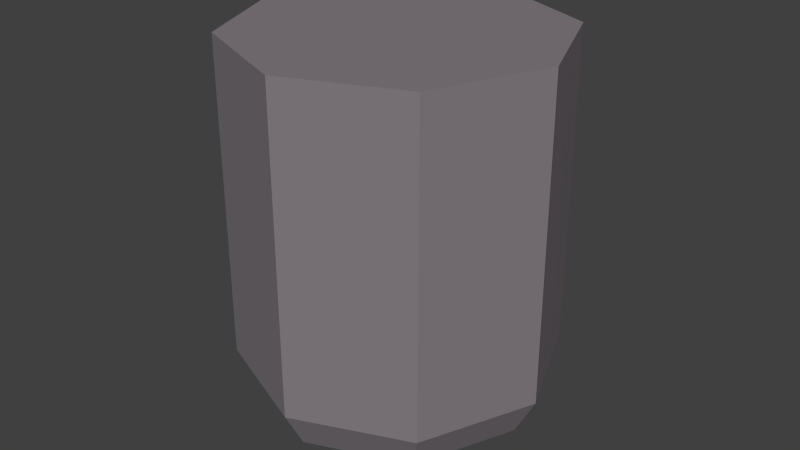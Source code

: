 # Source: CPULifeDetection.blend  (saved by Blender 2.63.0; exported with 4.5.12 LTS)
import bpy
from mathutils import Matrix  # noqa: F401  (used for matrix-valued properties, if any)

bpy.ops.wm.read_factory_settings(use_empty=True)
scene = bpy.context.scene
scene.name = 'Scene'

# ---- collections
col_collection_1 = bpy.data.collections.new('Collection 1'); scene.collection.children.link(col_collection_1)

# ---- materials (node trees are filled in below, after node groups)
mat_base = bpy.data.materials.new('Base')
mat_base.alpha_threshold = 0.0
mat_base.use_transparent_shadow = False
mat_base.diffuse_color = (0.233, 0.2087, 0.229, 1.0)
mat_base.roughness = 0.5
mat_base.line_color = (0.0, 0.0, 0.0, 1.0)

# ---- material node trees

# ---- world
world_world = bpy.data.worlds.new('World'); scene.world = world_world
world_world.color = (0.05088, 0.05088, 0.05088)
world_world.use_sun_shadow = False
world_world.sun_shadow_jitter_overblur = 0.0
world_world.cycles.sampling_method = 'MANUAL'
world_world.cycles.sample_map_resolution = 256

# ---- meshes
me_cpulifedetection = bpy.data.meshes.new('CPULifeDetection')
me_cpulifedetection.from_pydata([(-0.025, 0.0, -0.06912), (-0.0433, 0.0, -0.06263), (-0.03062, 0.03062, -0.06263), (-0.01768, 0.01768, -0.06912), (-0.05, 0.0, -0.05), (-0.03536, 0.03536, -0.05), (-3.079e-09, 0.0433, -0.06263), (-6.06e-09, 0.025, -0.06912), (0.01768, 0.01768, -0.06912), (-0.03062, -0.03062, -0.06263), (-0.01768, -0.01768, -0.06912), (-4.57e-09, 0.05, -0.05), (-0.03536, -0.03536, -0.05), (0.03062, 0.03062, -0.06263), (0.025, -3.725e-09, -0.06912), (-1.798e-08, -0.0433, -0.06263), (-1.426e-08, -0.025, -0.06912), (-2.096e-08, -0.05, -0.05), (0.03536, 0.03536, -0.05), (0.0433, -8.941e-09, -0.06263), (0.01768, -0.01768, -0.06912), (0.03062, -0.03062, -0.06263), (0.03536, -0.03536, -0.05), (0.05, -7.452e-09, -0.05), (0.0, 0.05, 0.05), (0.03536, 0.03536, 0.05), (-0.03536, 0.03536, 0.05), (0.05, -2.186e-09, 0.05), (-0.05, 5.962e-10, 0.05), (0.03536, -0.03536, 0.05), (-0.03536, -0.03536, 0.05), (-4.371e-09, -0.05, 0.05)], [], [(0, 1, 2, 3), (2, 1, 4, 5), (6, 7, 3, 2), (11, 6, 2, 5), (13, 8, 7, 6), (13, 6, 11, 18), (19, 14, 8, 13), (21, 20, 14, 19), (15, 16, 20, 21), (10, 16, 15, 9), (3, 7, 8), (8, 0, 3), (14, 0, 8), (10, 0, 14), (14, 20, 10), (20, 16, 10), (0, 10, 9, 1), (4, 1, 9, 12), (30, 12, 17, 31), (25, 24, 26), (25, 26, 27), (26, 28, 27), (28, 30, 27), (30, 29, 27), (30, 31, 29), (28, 26, 5, 4), (24, 25, 18, 11), (9, 15, 17, 12), (17, 15, 21, 22), (28, 4, 12, 30), (26, 24, 11, 5), (23, 19, 13, 18), (21, 19, 23, 22), (29, 31, 17, 22), (25, 27, 23, 18), (27, 29, 22, 23)])
me_cpulifedetection.materials.append(mat_base)
me_cpulifedetection.use_remesh_preserve_volume = False
me_cpulifedetection.use_remesh_preserve_attributes = False
me_cpulifedetection.use_mirror_vertex_groups = False
me_cpulifedetection.update()

# ---- objects
ob_cpulifedetection = bpy.data.objects.new('CPULifeDetection', me_cpulifedetection)

# ---- transforms, parenting, visibility, modifiers, constraints
ob_cpulifedetection.location = (0.0, 0.0, 0.0)
ob_cpulifedetection.lineart.crease_threshold = 0.0

# ---- collection membership
col_collection_1.objects.link(ob_cpulifedetection)

# ---- scene / render settings (as saved in the file)
scene.frame_start = 1; scene.frame_end = 250; scene.frame_set(1)
scene.render.engine = 'BLENDER_EEVEE_NEXT'
scene.render.image_settings.color_mode = 'RGB'
scene.render.image_settings.compression = 90
scene.render.resolution_percentage = 50
scene.render.dither_intensity = 0.0
scene.render.bake_margin = 2
scene.render.bake_bias = 0.0
scene.cycles.use_denoising = False
scene.cycles.samples = 10
scene.cycles.sampling_pattern = 'TABULATED_SOBOL'
scene.cycles.light_sampling_threshold = 0.0
scene.cycles.use_adaptive_sampling = False
scene.cycles.use_light_tree = False
scene.cycles.blur_glossy = 0.0
scene.cycles.volume_bounces = 1
scene.cycles.pixel_filter_type = 'GAUSSIAN'
scene.cycles.sample_clamp_indirect = 0.0
scene.view_settings.view_transform = 'Standard'
bpy.context.view_layer.update()

# ---- added for rendering (the .blend has no active camera and no usable light): camera, sun
cam_auto = bpy.data.cameras.new('AutoCamera')
cam_auto.lens = 50.0
cam_auto.sensor_width = 36.0
cam_auto.clip_end = 1000.0
ob_auto_camera = bpy.data.objects.new('AutoCamera', cam_auto)
scene.collection.objects.link(ob_auto_camera)
ob_auto_camera.location = (0.185045, -0.222054, 0.138477)
ob_auto_camera.rotation_euler = (1.09748, -7.21219e-08, 0.694738)
scene.camera = ob_auto_camera
light_auto_sun = bpy.data.lights.new('AutoSun', 'SUN')
light_auto_sun.energy = 3.0
light_auto_sun.angle = 0.0523599
ob_auto_sun = bpy.data.objects.new('AutoSun', light_auto_sun)
scene.collection.objects.link(ob_auto_sun)
ob_auto_sun.rotation_euler = (0.872665, 0.174533, 0.523599)
bpy.context.view_layer.update()
